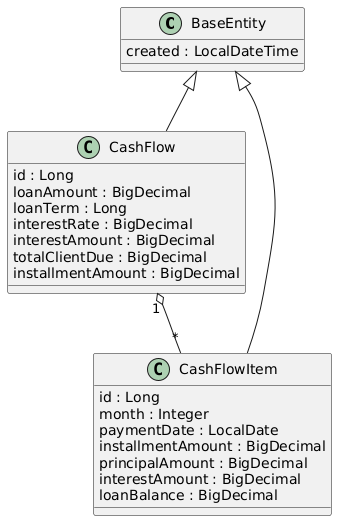

The diagram above was rendered by PlantUML. Its source (embedded in the PNG):
@startuml
class BaseEntity {
  created : LocalDateTime
}

class CashFlow {
  id : Long
  loanAmount : BigDecimal
  loanTerm : Long
  interestRate : BigDecimal
  interestAmount : BigDecimal
  totalClientDue : BigDecimal
  installmentAmount : BigDecimal
}

class CashFlowItem {
  id : Long
  month : Integer
  paymentDate : LocalDate
  installmentAmount : BigDecimal
  principalAmount : BigDecimal
  interestAmount : BigDecimal
  loanBalance : BigDecimal
}

BaseEntity <|-- CashFlow
BaseEntity <|-- CashFlowItem
CashFlow "1" o-- "*" CashFlowItem
@enduml